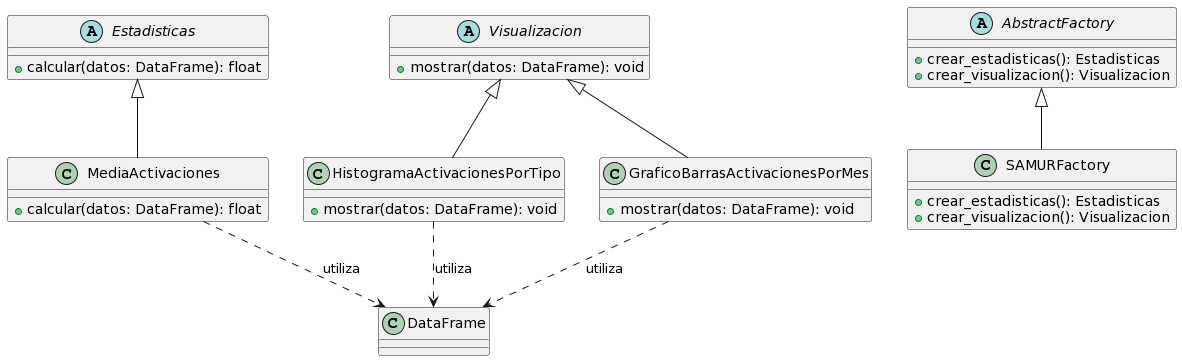

The diagram above was rendered by PlantUML. Its source (embedded in the PNG):
@startuml
abstract class Estadisticas {
  +calcular(datos: DataFrame): float
}

abstract class Visualizacion {
  +mostrar(datos: DataFrame): void
}

class MediaActivaciones {
  +calcular(datos: DataFrame): float
}

class HistogramaActivacionesPorTipo {
  +mostrar(datos: DataFrame): void
}

class GraficoBarrasActivacionesPorMes {
  +mostrar(datos: DataFrame): void
}

abstract class AbstractFactory {
  +crear_estadisticas(): Estadisticas
  +crear_visualizacion(): Visualizacion
}

class SAMURFactory {
  +crear_estadisticas(): Estadisticas
  +crear_visualizacion(): Visualizacion
}

Estadisticas <|-- MediaActivaciones
Visualizacion <|-- HistogramaActivacionesPorTipo
Visualizacion <|-- GraficoBarrasActivacionesPorMes
AbstractFactory <|-- SAMURFactory

MediaActivaciones ..> DataFrame : utiliza
HistogramaActivacionesPorTipo ..> DataFrame : utiliza
GraficoBarrasActivacionesPorMes ..> DataFrame : utiliza
@enduml